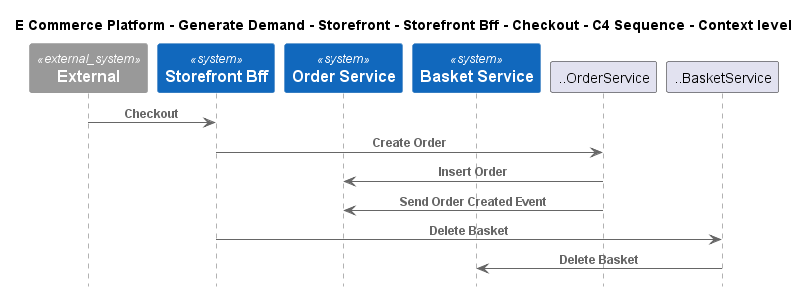

The diagram above was rendered by PlantUML. Its source (embedded in the PNG):
@startuml
!include ..\..\..\..\..\..\..\.c4s\C4_Sequence.puml

title E Commerce Platform - Generate Demand - Storefront - Storefront Bff - Checkout - C4 Sequence - Context level

System_Ext(C4InterFlow.SoftwareSystems.ExternalSystem, "External", "")
System(ECommercePlatform.GenerateDemand.Storefront.SoftwareSystems.StorefrontBff, "Storefront Bff", "")
System(ECommercePlatform.GenerateDemand.OrderManagement.SoftwareSystems.OrderService, "Order Service", "")
System(ECommercePlatform.GenerateDemand.Basket.SoftwareSystems.BasketService, "Basket Service", "")

Rel(C4InterFlow.SoftwareSystems.ExternalSystem, ECommercePlatform.GenerateDemand.Storefront.SoftwareSystems.StorefrontBff, "Checkout")
Rel(ECommercePlatform.GenerateDemand.Storefront.SoftwareSystems.StorefrontBff, ..OrderService, "Create Order")
Rel(..OrderService, ECommercePlatform.GenerateDemand.OrderManagement.SoftwareSystems.OrderService, "Insert Order")
Rel(..OrderService, ECommercePlatform.GenerateDemand.OrderManagement.SoftwareSystems.OrderService, "Send Order Created Event")
Rel(ECommercePlatform.GenerateDemand.Storefront.SoftwareSystems.StorefrontBff, ..BasketService, "Delete Basket")
Rel(..BasketService, ECommercePlatform.GenerateDemand.Basket.SoftwareSystems.BasketService, "Delete Basket")


@enduml